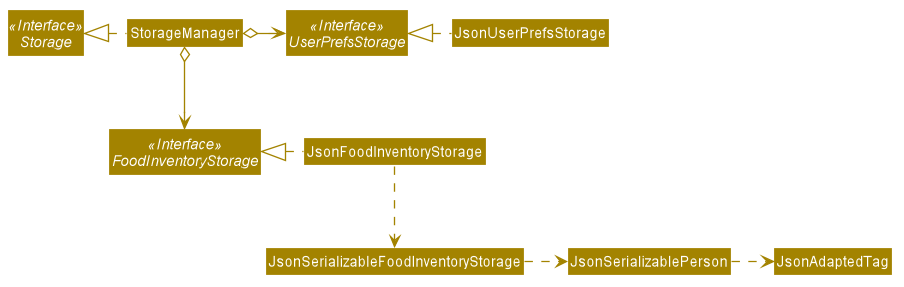

The diagram above was rendered by PlantUML. Its source (embedded in the PNG):
@startuml








skinparam BackgroundColor #FFFFFFF

skinparam Shadowing false

skinparam Class {
    FontColor #FFFFFF
    BorderThickness 1
    BorderColor #FFFFFF
    StereotypeFontColor #FFFFFF
    FontName Arial
}

skinparam Actor {
    BorderColor #000000
    Color #000000
    FontName Arial
}

skinparam Sequence {
    MessageAlign center
    BoxFontSize 15
    BoxPadding 0
    BoxFontColor #FFFFFF
    FontName Arial
}

skinparam Participant {
    FontColor #FFFFFFF
    Padding 20
}

skinparam MinClassWidth 50
skinparam ParticipantPadding 10
skinparam Shadowing false
skinparam DefaultTextAlignment center
skinparam packageStyle Rectangle

hide footbox
hide members
hide circle
skinparam arrowThickness 1.1
skinparam arrowColor #A38300
skinparam classBackgroundColor #A38300

Interface Storage <<Interface>>
Interface UserPrefsStorage <<Interface>>
Interface FoodInventoryStorage <<Interface>>

Class StorageManager
Class JsonUserPrefsStorage
Class JsonFoodInventoryStorage

StorageManager .left.|> Storage
StorageManager o-right-> UserPrefsStorage
StorageManager o--> FoodInventoryStorage

JsonUserPrefsStorage .left.|> UserPrefsStorage
JsonFoodInventoryStorage .left.|> FoodInventoryStorage
JsonFoodInventoryStorage .down.> JsonSerializableFoodInventoryStorage
JsonSerializableFoodInventoryStorage .right.> JsonSerializablePerson
JsonSerializablePerson .right.> JsonAdaptedTag
@enduml